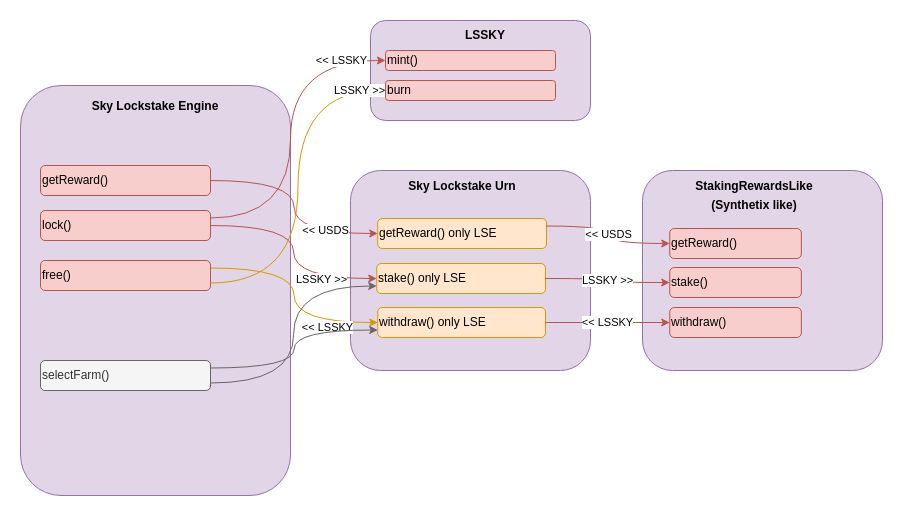

The diagram above was exported from draw.io. Its source (the exported page's mxGraphModel, read from the mxfile embedded in the PNG):
<mxGraphModel dx="2850" dy="1203" grid="1" gridSize="10" guides="1" tooltips="1" connect="1" arrows="1" fold="1" page="1" pageScale="1" pageWidth="850" pageHeight="1100" math="0" shadow="0">
  <root>
    <mxCell id="0" />
    <mxCell id="1" parent="0" />
    <mxCell id="2" value="" style="group" vertex="1" connectable="0" parent="1">
      <mxGeometry x="1220" y="280" width="240" height="200" as="geometry" />
    </mxCell>
    <mxCell id="3" value="" style="whiteSpace=wrap;html=1;rounded=1;fillColor=#e1d5e7;strokeColor=#9673a6;" vertex="1" parent="2">
      <mxGeometry width="240" height="200" as="geometry" />
    </mxCell>
    <mxCell id="4" value="&lt;div style=&quot;line-height: 19px;&quot;&gt;&lt;b&gt;Sky Lockstake Urn&lt;/b&gt;&lt;/div&gt;&lt;div style=&quot;line-height: 19px;&quot;&gt;&lt;br&gt;&lt;/div&gt;" style="text;html=1;align=center;verticalAlign=middle;whiteSpace=wrap;rounded=0;" vertex="1" parent="2">
      <mxGeometry x="50.32258064516129" y="10" width="123.87096774193549" height="30" as="geometry" />
    </mxCell>
    <mxCell id="5" value="stake() only LSE" style="rounded=1;whiteSpace=wrap;html=1;fillColor=#ffe6cc;strokeColor=#d79b00;align=left;" vertex="1" parent="2">
      <mxGeometry x="26.23" y="93" width="168.77" height="30" as="geometry" />
    </mxCell>
    <mxCell id="6" value="withdraw() only LSE" style="rounded=1;whiteSpace=wrap;html=1;fillColor=#ffe6cc;strokeColor=#d79b00;align=left;" vertex="1" parent="2">
      <mxGeometry x="27.23" y="137" width="167.77" height="30" as="geometry" />
    </mxCell>
    <mxCell id="7" value="getReward() only LSE" style="rounded=1;whiteSpace=wrap;html=1;fillColor=#ffe6cc;strokeColor=#d79b00;align=left;" vertex="1" parent="2">
      <mxGeometry x="27.23" y="48" width="168.77" height="30" as="geometry" />
    </mxCell>
    <mxCell id="8" value="" style="whiteSpace=wrap;html=1;rounded=1;fillColor=#e1d5e7;strokeColor=#9673a6;" vertex="1" parent="1">
      <mxGeometry x="890" y="195" width="270" height="410" as="geometry" />
    </mxCell>
    <mxCell id="9" value="&lt;div style=&quot;line-height: 19px;&quot;&gt;&lt;b&gt;Sky Lockstake Engine&lt;/b&gt;&lt;/div&gt;&lt;div style=&quot;line-height: 19px;&quot;&gt;&lt;br&gt;&lt;/div&gt;" style="text;html=1;align=center;verticalAlign=middle;whiteSpace=wrap;rounded=0;" vertex="1" parent="1">
      <mxGeometry x="945" y="210" width="160" height="30" as="geometry" />
    </mxCell>
    <mxCell id="10" style="edgeStyle=orthogonalEdgeStyle;shape=connector;curved=1;rounded=0;orthogonalLoop=1;jettySize=auto;html=1;exitX=1;exitY=0.5;exitDx=0;exitDy=0;entryX=0;entryY=0.5;entryDx=0;entryDy=0;strokeColor=#b85450;align=center;verticalAlign=middle;fontFamily=Helvetica;fontSize=11;fontColor=default;labelBackgroundColor=default;endArrow=classic;fillColor=#f8cecc;" edge="1" source="12" target="5" parent="1">
      <mxGeometry relative="1" as="geometry" />
    </mxCell>
    <mxCell id="11" value="LSSKY &amp;gt;&amp;gt;" style="edgeLabel;html=1;align=center;verticalAlign=middle;resizable=0;points=[];fontFamily=Helvetica;fontSize=11;fontColor=default;labelBackgroundColor=default;" vertex="1" connectable="0" parent="10">
      <mxGeometry x="0.5672" y="-10" relative="1" as="geometry">
        <mxPoint x="-9" y="-10" as="offset" />
      </mxGeometry>
    </mxCell>
    <mxCell id="12" value="lock()" style="rounded=1;whiteSpace=wrap;html=1;fillColor=#f8cecc;strokeColor=#b85450;align=left;" vertex="1" parent="1">
      <mxGeometry x="910" y="320" width="170" height="30" as="geometry" />
    </mxCell>
    <mxCell id="13" value="&amp;lt;&amp;lt; LSSKY" style="edgeStyle=orthogonalEdgeStyle;shape=connector;curved=1;rounded=0;orthogonalLoop=1;jettySize=auto;html=1;exitX=1;exitY=0.25;exitDx=0;exitDy=0;entryX=0;entryY=0.5;entryDx=0;entryDy=0;strokeColor=#d79b00;align=center;verticalAlign=middle;fontFamily=Helvetica;fontSize=11;fontColor=default;labelBackgroundColor=default;endArrow=classic;fillColor=#ffe6cc;" edge="1" source="14" target="6" parent="1">
      <mxGeometry x="0.5362" y="-5" relative="1" as="geometry">
        <mxPoint x="1" as="offset" />
      </mxGeometry>
    </mxCell>
    <mxCell id="14" value="free()" style="rounded=1;whiteSpace=wrap;html=1;fillColor=#f8cecc;strokeColor=#b85450;align=left;" vertex="1" parent="1">
      <mxGeometry x="910" y="370" width="170" height="30" as="geometry" />
    </mxCell>
    <mxCell id="15" value="" style="group" vertex="1" connectable="0" parent="1">
      <mxGeometry x="1240" y="130" width="220" height="100" as="geometry" />
    </mxCell>
    <mxCell id="16" value="" style="whiteSpace=wrap;html=1;rounded=1;fillColor=#e1d5e7;strokeColor=#9673a6;" vertex="1" parent="15">
      <mxGeometry width="220" height="100" as="geometry" />
    </mxCell>
    <mxCell id="17" value="&lt;div style=&quot;line-height: 19px;&quot;&gt;&lt;b&gt;LSSKY&lt;/b&gt;&lt;/div&gt;" style="text;html=1;align=center;verticalAlign=middle;whiteSpace=wrap;rounded=0;" vertex="1" parent="15">
      <mxGeometry x="35" width="160" height="30" as="geometry" />
    </mxCell>
    <mxCell id="18" value="mint()" style="rounded=1;whiteSpace=wrap;html=1;fillColor=#f8cecc;strokeColor=#b85450;align=left;" vertex="1" parent="15">
      <mxGeometry x="15" y="30" width="170" height="20" as="geometry" />
    </mxCell>
    <mxCell id="19" value="burn" style="rounded=1;whiteSpace=wrap;html=1;fillColor=#f8cecc;strokeColor=#b85450;align=left;" vertex="1" parent="15">
      <mxGeometry x="15" y="60" width="170" height="20" as="geometry" />
    </mxCell>
    <mxCell id="20" value="LSSKY &amp;gt;&amp;gt;" style="edgeStyle=orthogonalEdgeStyle;shape=connector;curved=1;rounded=0;orthogonalLoop=1;jettySize=auto;html=1;exitX=1;exitY=0.75;exitDx=0;exitDy=0;entryX=0;entryY=0.5;entryDx=0;entryDy=0;strokeColor=#d79b00;align=center;verticalAlign=middle;fontFamily=Helvetica;fontSize=11;fontColor=default;labelBackgroundColor=default;endArrow=classic;fillColor=#ffe6cc;" edge="1" source="14" target="19" parent="1">
      <mxGeometry x="0.8564" relative="1" as="geometry">
        <mxPoint as="offset" />
      </mxGeometry>
    </mxCell>
    <mxCell id="21" value="&amp;lt;&amp;lt; LSSKY" style="edgeStyle=orthogonalEdgeStyle;shape=connector;curved=1;rounded=0;orthogonalLoop=1;jettySize=auto;html=1;entryX=0;entryY=0.5;entryDx=0;entryDy=0;strokeColor=#b85450;align=center;verticalAlign=middle;fontFamily=Helvetica;fontSize=11;fontColor=default;labelBackgroundColor=default;endArrow=classic;fillColor=#f8cecc;exitX=1;exitY=0.25;exitDx=0;exitDy=0;" edge="1" source="12" target="18" parent="1">
      <mxGeometry x="0.7333" relative="1" as="geometry">
        <Array as="points">
          <mxPoint x="1160" y="328" />
          <mxPoint x="1160" y="170" />
        </Array>
        <mxPoint as="offset" />
      </mxGeometry>
    </mxCell>
    <mxCell id="22" style="edgeStyle=orthogonalEdgeStyle;shape=connector;curved=1;rounded=0;orthogonalLoop=1;jettySize=auto;html=1;exitX=1;exitY=0.25;exitDx=0;exitDy=0;entryX=0;entryY=0.75;entryDx=0;entryDy=0;strokeColor=#666666;align=center;verticalAlign=middle;fontFamily=Helvetica;fontSize=11;fontColor=default;labelBackgroundColor=default;endArrow=classic;fillColor=#f5f5f5;" edge="1" source="24" target="6" parent="1">
      <mxGeometry relative="1" as="geometry" />
    </mxCell>
    <mxCell id="23" style="edgeStyle=orthogonalEdgeStyle;shape=connector;curved=1;rounded=0;orthogonalLoop=1;jettySize=auto;html=1;exitX=1;exitY=0.75;exitDx=0;exitDy=0;entryX=0;entryY=0.75;entryDx=0;entryDy=0;strokeColor=#666666;align=center;verticalAlign=middle;fontFamily=Helvetica;fontSize=11;fontColor=default;labelBackgroundColor=default;endArrow=classic;fillColor=#f5f5f5;" edge="1" source="24" target="5" parent="1">
      <mxGeometry relative="1" as="geometry" />
    </mxCell>
    <mxCell id="24" value="selectFarm()" style="rounded=1;whiteSpace=wrap;html=1;fillColor=#f5f5f5;strokeColor=#666666;align=left;fontColor=#333333;" vertex="1" parent="1">
      <mxGeometry x="910" y="470" width="170" height="30" as="geometry" />
    </mxCell>
    <mxCell id="25" value="&amp;lt;&amp;lt; USDS" style="edgeStyle=orthogonalEdgeStyle;shape=connector;curved=1;rounded=0;orthogonalLoop=1;jettySize=auto;html=1;exitX=1;exitY=0.5;exitDx=0;exitDy=0;entryX=0;entryY=0.5;entryDx=0;entryDy=0;strokeColor=#b85450;align=center;verticalAlign=middle;fontFamily=Helvetica;fontSize=11;fontColor=default;labelBackgroundColor=default;endArrow=classic;fillColor=#f8cecc;" edge="1" source="26" target="7" parent="1">
      <mxGeometry x="0.5257" y="3" relative="1" as="geometry">
        <mxPoint as="offset" />
      </mxGeometry>
    </mxCell>
    <mxCell id="26" value="getReward()" style="rounded=1;whiteSpace=wrap;html=1;fillColor=#f8cecc;strokeColor=#b85450;align=left;" vertex="1" parent="1">
      <mxGeometry x="910" y="275" width="170" height="30" as="geometry" />
    </mxCell>
    <mxCell id="27" value="" style="group" vertex="1" connectable="0" parent="1">
      <mxGeometry x="1512" y="280" width="240" height="200" as="geometry" />
    </mxCell>
    <mxCell id="28" value="" style="whiteSpace=wrap;html=1;rounded=1;fillColor=#e1d5e7;strokeColor=#9673a6;" vertex="1" parent="27">
      <mxGeometry width="240" height="200" as="geometry" />
    </mxCell>
    <mxCell id="29" value="&lt;div style=&quot;line-height: 19px;&quot;&gt;&lt;div style=&quot;line-height: 19px;&quot;&gt;&lt;b&gt;StakingRewardsLike&lt;/b&gt;&lt;/div&gt;&lt;div style=&quot;line-height: 19px;&quot;&gt;&lt;b&gt;(Synthetix like)&lt;/b&gt;&lt;/div&gt;&lt;/div&gt;" style="text;html=1;align=center;verticalAlign=middle;whiteSpace=wrap;rounded=0;" vertex="1" parent="27">
      <mxGeometry x="50.32258064516129" y="10" width="123.87096774193549" height="30" as="geometry" />
    </mxCell>
    <mxCell id="30" value="stake()" style="rounded=1;whiteSpace=wrap;html=1;fillColor=#f8cecc;strokeColor=#b85450;align=left;" vertex="1" parent="27">
      <mxGeometry x="27.225806451612904" y="97" width="131.61290322580643" height="30" as="geometry" />
    </mxCell>
    <mxCell id="31" value="withdraw()" style="rounded=1;whiteSpace=wrap;html=1;fillColor=#f8cecc;strokeColor=#b85450;align=left;" vertex="1" parent="27">
      <mxGeometry x="27.225806451612904" y="137" width="131.61290322580643" height="30" as="geometry" />
    </mxCell>
    <mxCell id="32" value="getReward()" style="rounded=1;whiteSpace=wrap;html=1;fillColor=#f8cecc;strokeColor=#b85450;align=left;" vertex="1" parent="27">
      <mxGeometry x="27.230000000000018" y="58" width="131.61290322580643" height="30" as="geometry" />
    </mxCell>
    <mxCell id="33" value="&amp;lt;&amp;lt; USDS" style="edgeStyle=orthogonalEdgeStyle;shape=connector;curved=1;rounded=0;orthogonalLoop=1;jettySize=auto;html=1;exitX=1;exitY=0.25;exitDx=0;exitDy=0;strokeColor=#b85450;align=center;verticalAlign=middle;fontFamily=Helvetica;fontSize=11;fontColor=default;labelBackgroundColor=default;endArrow=classic;fillColor=#f8cecc;" edge="1" source="7" target="32" parent="1">
      <mxGeometry relative="1" as="geometry" />
    </mxCell>
    <mxCell id="34" value="LSSKY &amp;gt;&amp;gt;" style="edgeStyle=orthogonalEdgeStyle;shape=connector;curved=1;rounded=0;orthogonalLoop=1;jettySize=auto;html=1;exitX=1;exitY=0.5;exitDx=0;exitDy=0;entryX=0;entryY=0.5;entryDx=0;entryDy=0;strokeColor=#b85450;align=center;verticalAlign=middle;fontFamily=Helvetica;fontSize=11;fontColor=default;labelBackgroundColor=default;endArrow=classic;fillColor=#f8cecc;" edge="1" source="5" target="30" parent="1">
      <mxGeometry relative="1" as="geometry" />
    </mxCell>
    <mxCell id="35" value="&amp;lt;&amp;lt; LSSKY" style="edgeStyle=orthogonalEdgeStyle;shape=connector;curved=1;rounded=0;orthogonalLoop=1;jettySize=auto;html=1;exitX=1;exitY=0.5;exitDx=0;exitDy=0;strokeColor=#b85450;align=center;verticalAlign=middle;fontFamily=Helvetica;fontSize=11;fontColor=default;labelBackgroundColor=default;endArrow=classic;fillColor=#f8cecc;" edge="1" source="6" target="31" parent="1">
      <mxGeometry relative="1" as="geometry" />
    </mxCell>
  </root>
</mxGraphModel>